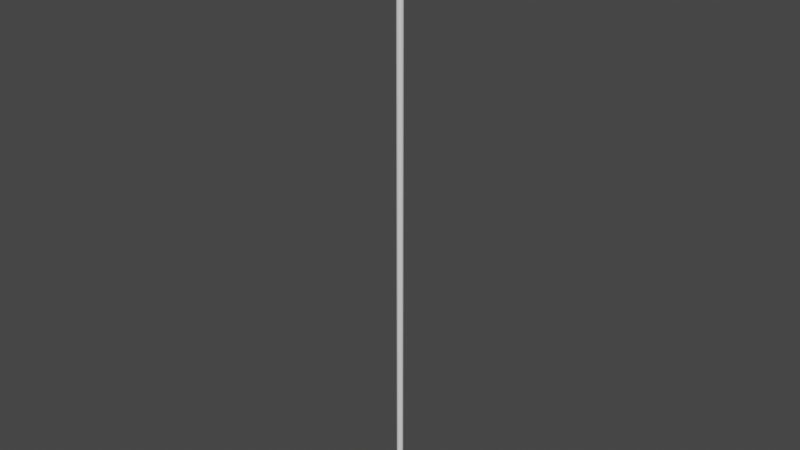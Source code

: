 # Source: beam12.blend  (saved by Blender 3.5.10; exported with 4.5.12 LTS)
import bpy
from mathutils import Matrix  # noqa: F401  (used for matrix-valued properties, if any)

bpy.ops.wm.read_factory_settings(use_empty=True)
scene = bpy.context.scene
scene.name = 'Scene'

# ---- collections
col_collection = bpy.data.collections.new('Collection'); scene.collection.children.link(col_collection)

# ---- world
world_world = bpy.data.worlds.new('World'); scene.world = world_world
world_world.use_nodes = True; world_world.node_tree.nodes.clear()
_N = world_world.node_tree.nodes; _L = world_world.node_tree.links
n0 = _N.new('ShaderNodeOutputWorld'); n0.name = 'World Output'; n0.location = (300, 300)
n1 = _N.new('ShaderNodeBackground'); n1.name = 'Background'; n1.location = (10, 300)
n1.inputs[0].default_value = (0.05088, 0.05088, 0.05088, 1.0)
_L.new(n1.outputs[0], n0.inputs[0])
n0.is_active_output = True
world_world.color = (0.05088, 0.05088, 0.05088)
world_world.use_sun_shadow = False
world_world.sun_shadow_jitter_overblur = 0.0

# ---- meshes
me_cylinder = bpy.data.meshes.new('Cylinder')
me_cylinder.from_pydata([(0.0, 0.01, -1.0), (0.0, 0.01, 1.0), (0.001951, 0.009808, -1.0), (0.001951, 0.009808, 1.0), (0.003827, 0.009239, -1.0), (0.003827, 0.009239, 1.0), (0.005556, 0.008315, -1.0), (0.005556, 0.008315, 1.0), (0.007071, 0.007071, -1.0), (0.007071, 0.007071, 1.0), (0.008315, 0.005556, -1.0), (0.008315, 0.005556, 1.0), (0.009239, 0.003827, -1.0), (0.009239, 0.003827, 1.0), (0.009808, 0.001951, -1.0), (0.009808, 0.001951, 1.0), (0.01, 0.0, -1.0), (0.01, 0.0, 1.0), (0.009808, -0.001951, -1.0), (0.009808, -0.001951, 1.0), (0.009239, -0.003827, -1.0), (0.009239, -0.003827, 1.0), (0.008315, -0.005556, -1.0), (0.008315, -0.005556, 1.0), (0.007071, -0.007071, -1.0), (0.007071, -0.007071, 1.0), (0.005556, -0.008315, -1.0), (0.005556, -0.008315, 1.0), (0.003827, -0.009239, -1.0), (0.003827, -0.009239, 1.0), (0.001951, -0.009808, -1.0), (0.001951, -0.009808, 1.0), (0.0, -0.01, -1.0), (0.0, -0.01, 1.0), (-0.001951, -0.009808, -1.0), (-0.001951, -0.009808, 1.0), (-0.003827, -0.009239, -1.0), (-0.003827, -0.009239, 1.0), (-0.005556, -0.008315, -1.0), (-0.005556, -0.008315, 1.0), (-0.007071, -0.007071, -1.0), (-0.007071, -0.007071, 1.0), (-0.008315, -0.005556, -1.0), (-0.008315, -0.005556, 1.0), (-0.009239, -0.003827, -1.0), (-0.009239, -0.003827, 1.0), (-0.009808, -0.001951, -1.0), (-0.009808, -0.001951, 1.0), (-0.01, 0.0, -1.0), (-0.01, 0.0, 1.0), (-0.009808, 0.001951, -1.0), (-0.009808, 0.001951, 1.0), (-0.009239, 0.003827, -1.0), (-0.009239, 0.003827, 1.0), (-0.008315, 0.005556, -1.0), (-0.008315, 0.005556, 1.0), (-0.007071, 0.007071, -1.0), (-0.007071, 0.007071, 1.0), (-0.005556, 0.008315, -1.0), (-0.005556, 0.008315, 1.0), (-0.003827, 0.009239, -1.0), (-0.003827, 0.009239, 1.0), (-0.001951, 0.009808, -1.0), (-0.001951, 0.009808, 1.0), (0.0, 0.01, -0.8), (0.0, 0.01, -0.6), (0.0, 0.01, -0.4), (0.0, 0.01, -0.2), (0.0, 0.01, 0.0), (0.0, 0.01, 0.2), (0.0, 0.01, 0.4), (0.0, 0.01, 0.6), (0.0, 0.01, 0.8), (0.001951, 0.009808, 0.8), (0.001951, 0.009808, 0.6), (0.001951, 0.009808, 0.4), (0.001951, 0.009808, 0.2), (0.001951, 0.009808, 0.0), (0.001951, 0.009808, -0.2), (0.001951, 0.009808, -0.4), (0.001951, 0.009808, -0.6), (0.001951, 0.009808, -0.8), (0.003827, 0.009239, 0.8), (0.003827, 0.009239, 0.6), (0.003827, 0.009239, 0.4), (0.003827, 0.009239, 0.2), (0.003827, 0.009239, 0.0), (0.003827, 0.009239, -0.2), (0.003827, 0.009239, -0.4), (0.003827, 0.009239, -0.6), (0.003827, 0.009239, -0.8), (0.005556, 0.008315, 0.8), (0.005556, 0.008315, 0.6), (0.005556, 0.008315, 0.4), (0.005556, 0.008315, 0.2), (0.005556, 0.008315, 0.0), (0.005556, 0.008315, -0.2), (0.005556, 0.008315, -0.4), (0.005556, 0.008315, -0.6), (0.005556, 0.008315, -0.8), (0.007071, 0.007071, 0.8), (0.007071, 0.007071, 0.6), (0.007071, 0.007071, 0.4), (0.007071, 0.007071, 0.2), (0.007071, 0.007071, 0.0), (0.007071, 0.007071, -0.2), (0.007071, 0.007071, -0.4), (0.007071, 0.007071, -0.6), (0.007071, 0.007071, -0.8), (0.008315, 0.005556, 0.8), (0.008315, 0.005556, 0.6), (0.008315, 0.005556, 0.4), (0.008315, 0.005556, 0.2), (0.008315, 0.005556, 0.0), (0.008315, 0.005556, -0.2), (0.008315, 0.005556, -0.4), (0.008315, 0.005556, -0.6), (0.008315, 0.005556, -0.8), (0.009239, 0.003827, 0.8), (0.009239, 0.003827, 0.6), (0.009239, 0.003827, 0.4), (0.009239, 0.003827, 0.2), (0.009239, 0.003827, 0.0), (0.009239, 0.003827, -0.2), (0.009239, 0.003827, -0.4), (0.009239, 0.003827, -0.6), (0.009239, 0.003827, -0.8), (0.009808, 0.001951, 0.8), (0.009808, 0.001951, 0.6), (0.009808, 0.001951, 0.4), (0.009808, 0.001951, 0.2), (0.009808, 0.001951, 0.0), (0.009808, 0.001951, -0.2), (0.009808, 0.001951, -0.4), (0.009808, 0.001951, -0.6), (0.009808, 0.001951, -0.8), (0.01, 0.0, 0.8), (0.01, 0.0, 0.6), (0.01, 0.0, 0.4), (0.01, 0.0, 0.2), (0.01, 0.0, 0.0), (0.01, 0.0, -0.2), (0.01, 0.0, -0.4), (0.01, 0.0, -0.6), (0.01, 0.0, -0.8), (0.009808, -0.001951, 0.8), (0.009808, -0.001951, 0.6), (0.009808, -0.001951, 0.4), (0.009808, -0.001951, 0.2), (0.009808, -0.001951, 0.0), (0.009808, -0.001951, -0.2), (0.009808, -0.001951, -0.4), (0.009808, -0.001951, -0.6), (0.009808, -0.001951, -0.8), (0.009239, -0.003827, 0.8), (0.009239, -0.003827, 0.6), (0.009239, -0.003827, 0.4), (0.009239, -0.003827, 0.2), (0.009239, -0.003827, 0.0), (0.009239, -0.003827, -0.2), (0.009239, -0.003827, -0.4), (0.009239, -0.003827, -0.6), (0.009239, -0.003827, -0.8), (0.008315, -0.005556, 0.8), (0.008315, -0.005556, 0.6), (0.008315, -0.005556, 0.4), (0.008315, -0.005556, 0.2), (0.008315, -0.005556, 0.0), (0.008315, -0.005556, -0.2), (0.008315, -0.005556, -0.4), (0.008315, -0.005556, -0.6), (0.008315, -0.005556, -0.8), (0.007071, -0.007071, 0.8), (0.007071, -0.007071, 0.6), (0.007071, -0.007071, 0.4), (0.007071, -0.007071, 0.2), (0.007071, -0.007071, 0.0), (0.007071, -0.007071, -0.2), (0.007071, -0.007071, -0.4), (0.007071, -0.007071, -0.6), (0.007071, -0.007071, -0.8), (0.005556, -0.008315, 0.8), (0.005556, -0.008315, 0.6), (0.005556, -0.008315, 0.4), (0.005556, -0.008315, 0.2), (0.005556, -0.008315, 0.0), (0.005556, -0.008315, -0.2), (0.005556, -0.008315, -0.4), (0.005556, -0.008315, -0.6), (0.005556, -0.008315, -0.8), (0.003827, -0.009239, 0.8), (0.003827, -0.009239, 0.6), (0.003827, -0.009239, 0.4), (0.003827, -0.009239, 0.2), (0.003827, -0.009239, 0.0), (0.003827, -0.009239, -0.2), (0.003827, -0.009239, -0.4), (0.003827, -0.009239, -0.6), (0.003827, -0.009239, -0.8), (0.001951, -0.009808, 0.8), (0.001951, -0.009808, 0.6), (0.001951, -0.009808, 0.4), (0.001951, -0.009808, 0.2), (0.001951, -0.009808, 0.0), (0.001951, -0.009808, -0.2), (0.001951, -0.009808, -0.4), (0.001951, -0.009808, -0.6), (0.001951, -0.009808, -0.8), (0.0, -0.01, 0.8), (0.0, -0.01, 0.6), (0.0, -0.01, 0.4), (0.0, -0.01, 0.2), (0.0, -0.01, 0.0), (0.0, -0.01, -0.2), (0.0, -0.01, -0.4), (0.0, -0.01, -0.6), (0.0, -0.01, -0.8), (-0.001951, -0.009808, 0.8), (-0.001951, -0.009808, 0.6), (-0.001951, -0.009808, 0.4), (-0.001951, -0.009808, 0.2), (-0.001951, -0.009808, 0.0), (-0.001951, -0.009808, -0.2), (-0.001951, -0.009808, -0.4), (-0.001951, -0.009808, -0.6), (-0.001951, -0.009808, -0.8), (-0.003827, -0.009239, 0.8), (-0.003827, -0.009239, 0.6), (-0.003827, -0.009239, 0.4), (-0.003827, -0.009239, 0.2), (-0.003827, -0.009239, 0.0), (-0.003827, -0.009239, -0.2), (-0.003827, -0.009239, -0.4), (-0.003827, -0.009239, -0.6), (-0.003827, -0.009239, -0.8), (-0.005556, -0.008315, 0.8), (-0.005556, -0.008315, 0.6), (-0.005556, -0.008315, 0.4), (-0.005556, -0.008315, 0.2), (-0.005556, -0.008315, 0.0), (-0.005556, -0.008315, -0.2), (-0.005556, -0.008315, -0.4), (-0.005556, -0.008315, -0.6), (-0.005556, -0.008315, -0.8), (-0.007071, -0.007071, 0.8), (-0.007071, -0.007071, 0.6), (-0.007071, -0.007071, 0.4), (-0.007071, -0.007071, 0.2), (-0.007071, -0.007071, 0.0), (-0.007071, -0.007071, -0.2), (-0.007071, -0.007071, -0.4), (-0.007071, -0.007071, -0.6), (-0.007071, -0.007071, -0.8), (-0.008315, -0.005556, 0.8), (-0.008315, -0.005556, 0.6), (-0.008315, -0.005556, 0.4), (-0.008315, -0.005556, 0.2), (-0.008315, -0.005556, 0.0), (-0.008315, -0.005556, -0.2), (-0.008315, -0.005556, -0.4), (-0.008315, -0.005556, -0.6), (-0.008315, -0.005556, -0.8), (-0.009239, -0.003827, 0.8), (-0.009239, -0.003827, 0.6), (-0.009239, -0.003827, 0.4), (-0.009239, -0.003827, 0.2), (-0.009239, -0.003827, 0.0), (-0.009239, -0.003827, -0.2), (-0.009239, -0.003827, -0.4), (-0.009239, -0.003827, -0.6), (-0.009239, -0.003827, -0.8), (-0.009808, -0.001951, 0.8), (-0.009808, -0.001951, 0.6), (-0.009808, -0.001951, 0.4), (-0.009808, -0.001951, 0.2), (-0.009808, -0.001951, 0.0), (-0.009808, -0.001951, -0.2), (-0.009808, -0.001951, -0.4), (-0.009808, -0.001951, -0.6), (-0.009808, -0.001951, -0.8), (-0.01, 0.0, 0.8), (-0.01, 0.0, 0.6), (-0.01, 0.0, 0.4), (-0.01, 0.0, 0.2), (-0.01, 0.0, 0.0), (-0.01, 0.0, -0.2), (-0.01, 0.0, -0.4), (-0.01, 0.0, -0.6), (-0.01, 0.0, -0.8), (-0.009808, 0.001951, 0.8), (-0.009808, 0.001951, 0.6), (-0.009808, 0.001951, 0.4), (-0.009808, 0.001951, 0.2), (-0.009808, 0.001951, 0.0), (-0.009808, 0.001951, -0.2), (-0.009808, 0.001951, -0.4), (-0.009808, 0.001951, -0.6), (-0.009808, 0.001951, -0.8), (-0.009239, 0.003827, 0.8), (-0.009239, 0.003827, 0.6), (-0.009239, 0.003827, 0.4), (-0.009239, 0.003827, 0.2), (-0.009239, 0.003827, 0.0), (-0.009239, 0.003827, -0.2), (-0.009239, 0.003827, -0.4), (-0.009239, 0.003827, -0.6), (-0.009239, 0.003827, -0.8), (-0.008315, 0.005556, 0.8), (-0.008315, 0.005556, 0.6), (-0.008315, 0.005556, 0.4), (-0.008315, 0.005556, 0.2), (-0.008315, 0.005556, 0.0), (-0.008315, 0.005556, -0.2), (-0.008315, 0.005556, -0.4), (-0.008315, 0.005556, -0.6), (-0.008315, 0.005556, -0.8), (-0.007071, 0.007071, 0.8), (-0.007071, 0.007071, 0.6), (-0.007071, 0.007071, 0.4), (-0.007071, 0.007071, 0.2), (-0.007071, 0.007071, 0.0), (-0.007071, 0.007071, -0.2), (-0.007071, 0.007071, -0.4), (-0.007071, 0.007071, -0.6), (-0.007071, 0.007071, -0.8), (-0.005556, 0.008315, 0.8), (-0.005556, 0.008315, 0.6), (-0.005556, 0.008315, 0.4), (-0.005556, 0.008315, 0.2), (-0.005556, 0.008315, 0.0), (-0.005556, 0.008315, -0.2), (-0.005556, 0.008315, -0.4), (-0.005556, 0.008315, -0.6), (-0.005556, 0.008315, -0.8), (-0.003827, 0.009239, 0.8), (-0.003827, 0.009239, 0.6), (-0.003827, 0.009239, 0.4), (-0.003827, 0.009239, 0.2), (-0.003827, 0.009239, 0.0), (-0.003827, 0.009239, -0.2), (-0.003827, 0.009239, -0.4), (-0.003827, 0.009239, -0.6), (-0.003827, 0.009239, -0.8), (-0.001951, 0.009808, 0.8), (-0.001951, 0.009808, 0.6), (-0.001951, 0.009808, 0.4), (-0.001951, 0.009808, 0.2), (-0.001951, 0.009808, 0.0), (-0.001951, 0.009808, -0.2), (-0.001951, 0.009808, -0.4), (-0.001951, 0.009808, -0.6), (-0.001951, 0.009808, -0.8)], [], [(72, 1, 3, 73), (73, 3, 5, 82), (82, 5, 7, 91), (91, 7, 9, 100), (100, 9, 11, 109), (109, 11, 13, 118), (118, 13, 15, 127), (127, 15, 17, 136), (136, 17, 19, 145), (145, 19, 21, 154), (154, 21, 23, 163), (163, 23, 25, 172), (172, 25, 27, 181), (181, 27, 29, 190), (190, 29, 31, 199), (199, 31, 33, 208), (208, 33, 35, 217), (217, 35, 37, 226), (226, 37, 39, 235), (235, 39, 41, 244), (244, 41, 43, 253), (253, 43, 45, 262), (262, 45, 47, 271), (271, 47, 49, 280), (280, 49, 51, 289), (289, 51, 53, 298), (298, 53, 55, 307), (307, 55, 57, 316), (316, 57, 59, 325), (325, 59, 61, 334), (3, 1, 63, 61, 59, 57, 55, 53, 51, 49, 47, 45, 43, 41, 39, 37, 35, 33, 31, 29, 27, 25, 23, 21, 19, 17, 15, 13, 11, 9, 7, 5), (334, 61, 63, 343), (343, 63, 1, 72), (0, 2, 4, 6, 8, 10, 12, 14, 16, 18, 20, 22, 24, 26, 28, 30, 32, 34, 36, 38, 40, 42, 44, 46, 48, 50, 52, 54, 56, 58, 60, 62), (62, 351, 64, 0), (351, 350, 65, 64), (350, 349, 66, 65), (349, 348, 67, 66), (348, 347, 68, 67), (347, 346, 69, 68), (346, 345, 70, 69), (345, 344, 71, 70), (344, 343, 72, 71), (60, 342, 351, 62), (342, 341, 350, 351), (341, 340, 349, 350), (340, 339, 348, 349), (339, 338, 347, 348), (338, 337, 346, 347), (337, 336, 345, 346), (336, 335, 344, 345), (335, 334, 343, 344), (58, 333, 342, 60), (333, 332, 341, 342), (332, 331, 340, 341), (331, 330, 339, 340), (330, 329, 338, 339), (329, 328, 337, 338), (328, 327, 336, 337), (327, 326, 335, 336), (326, 325, 334, 335), (56, 324, 333, 58), (324, 323, 332, 333), (323, 322, 331, 332), (322, 321, 330, 331), (321, 320, 329, 330), (320, 319, 328, 329), (319, 318, 327, 328), (318, 317, 326, 327), (317, 316, 325, 326), (54, 315, 324, 56), (315, 314, 323, 324), (314, 313, 322, 323), (313, 312, 321, 322), (312, 311, 320, 321), (311, 310, 319, 320), (310, 309, 318, 319), (309, 308, 317, 318), (308, 307, 316, 317), (52, 306, 315, 54), (306, 305, 314, 315), (305, 304, 313, 314), (304, 303, 312, 313), (303, 302, 311, 312), (302, 301, 310, 311), (301, 300, 309, 310), (300, 299, 308, 309), (299, 298, 307, 308), (50, 297, 306, 52), (297, 296, 305, 306), (296, 295, 304, 305), (295, 294, 303, 304), (294, 293, 302, 303), (293, 292, 301, 302), (292, 291, 300, 301), (291, 290, 299, 300), (290, 289, 298, 299), (48, 288, 297, 50), (288, 287, 296, 297), (287, 286, 295, 296), (286, 285, 294, 295), (285, 284, 293, 294), (284, 283, 292, 293), (283, 282, 291, 292), (282, 281, 290, 291), (281, 280, 289, 290), (46, 279, 288, 48), (279, 278, 287, 288), (278, 277, 286, 287), (277, 276, 285, 286), (276, 275, 284, 285), (275, 274, 283, 284), (274, 273, 282, 283), (273, 272, 281, 282), (272, 271, 280, 281), (44, 270, 279, 46), (270, 269, 278, 279), (269, 268, 277, 278), (268, 267, 276, 277), (267, 266, 275, 276), (266, 265, 274, 275), (265, 264, 273, 274), (264, 263, 272, 273), (263, 262, 271, 272), (42, 261, 270, 44), (261, 260, 269, 270), (260, 259, 268, 269), (259, 258, 267, 268), (258, 257, 266, 267), (257, 256, 265, 266), (256, 255, 264, 265), (255, 254, 263, 264), (254, 253, 262, 263), (40, 252, 261, 42), (252, 251, 260, 261), (251, 250, 259, 260), (250, 249, 258, 259), (249, 248, 257, 258), (248, 247, 256, 257), (247, 246, 255, 256), (246, 245, 254, 255), (245, 244, 253, 254), (38, 243, 252, 40), (243, 242, 251, 252), (242, 241, 250, 251), (241, 240, 249, 250), (240, 239, 248, 249), (239, 238, 247, 248), (238, 237, 246, 247), (237, 236, 245, 246), (236, 235, 244, 245), (36, 234, 243, 38), (234, 233, 242, 243), (233, 232, 241, 242), (232, 231, 240, 241), (231, 230, 239, 240), (230, 229, 238, 239), (229, 228, 237, 238), (228, 227, 236, 237), (227, 226, 235, 236), (34, 225, 234, 36), (225, 224, 233, 234), (224, 223, 232, 233), (223, 222, 231, 232), (222, 221, 230, 231), (221, 220, 229, 230), (220, 219, 228, 229), (219, 218, 227, 228), (218, 217, 226, 227), (32, 216, 225, 34), (216, 215, 224, 225), (215, 214, 223, 224), (214, 213, 222, 223), (213, 212, 221, 222), (212, 211, 220, 221), (211, 210, 219, 220), (210, 209, 218, 219), (209, 208, 217, 218), (30, 207, 216, 32), (207, 206, 215, 216), (206, 205, 214, 215), (205, 204, 213, 214), (204, 203, 212, 213), (203, 202, 211, 212), (202, 201, 210, 211), (201, 200, 209, 210), (200, 199, 208, 209), (28, 198, 207, 30), (198, 197, 206, 207), (197, 196, 205, 206), (196, 195, 204, 205), (195, 194, 203, 204), (194, 193, 202, 203), (193, 192, 201, 202), (192, 191, 200, 201), (191, 190, 199, 200), (26, 189, 198, 28), (189, 188, 197, 198), (188, 187, 196, 197), (187, 186, 195, 196), (186, 185, 194, 195), (185, 184, 193, 194), (184, 183, 192, 193), (183, 182, 191, 192), (182, 181, 190, 191), (24, 180, 189, 26), (180, 179, 188, 189), (179, 178, 187, 188), (178, 177, 186, 187), (177, 176, 185, 186), (176, 175, 184, 185), (175, 174, 183, 184), (174, 173, 182, 183), (173, 172, 181, 182), (22, 171, 180, 24), (171, 170, 179, 180), (170, 169, 178, 179), (169, 168, 177, 178), (168, 167, 176, 177), (167, 166, 175, 176), (166, 165, 174, 175), (165, 164, 173, 174), (164, 163, 172, 173), (20, 162, 171, 22), (162, 161, 170, 171), (161, 160, 169, 170), (160, 159, 168, 169), (159, 158, 167, 168), (158, 157, 166, 167), (157, 156, 165, 166), (156, 155, 164, 165), (155, 154, 163, 164), (18, 153, 162, 20), (153, 152, 161, 162), (152, 151, 160, 161), (151, 150, 159, 160), (150, 149, 158, 159), (149, 148, 157, 158), (148, 147, 156, 157), (147, 146, 155, 156), (146, 145, 154, 155), (16, 144, 153, 18), (144, 143, 152, 153), (143, 142, 151, 152), (142, 141, 150, 151), (141, 140, 149, 150), (140, 139, 148, 149), (139, 138, 147, 148), (138, 137, 146, 147), (137, 136, 145, 146), (14, 135, 144, 16), (135, 134, 143, 144), (134, 133, 142, 143), (133, 132, 141, 142), (132, 131, 140, 141), (131, 130, 139, 140), (130, 129, 138, 139), (129, 128, 137, 138), (128, 127, 136, 137), (12, 126, 135, 14), (126, 125, 134, 135), (125, 124, 133, 134), (124, 123, 132, 133), (123, 122, 131, 132), (122, 121, 130, 131), (121, 120, 129, 130), (120, 119, 128, 129), (119, 118, 127, 128), (10, 117, 126, 12), (117, 116, 125, 126), (116, 115, 124, 125), (115, 114, 123, 124), (114, 113, 122, 123), (113, 112, 121, 122), (112, 111, 120, 121), (111, 110, 119, 120), (110, 109, 118, 119), (8, 108, 117, 10), (108, 107, 116, 117), (107, 106, 115, 116), (106, 105, 114, 115), (105, 104, 113, 114), (104, 103, 112, 113), (103, 102, 111, 112), (102, 101, 110, 111), (101, 100, 109, 110), (6, 99, 108, 8), (99, 98, 107, 108), (98, 97, 106, 107), (97, 96, 105, 106), (96, 95, 104, 105), (95, 94, 103, 104), (94, 93, 102, 103), (93, 92, 101, 102), (92, 91, 100, 101), (4, 90, 99, 6), (90, 89, 98, 99), (89, 88, 97, 98), (88, 87, 96, 97), (87, 86, 95, 96), (86, 85, 94, 95), (85, 84, 93, 94), (84, 83, 92, 93), (83, 82, 91, 92), (2, 81, 90, 4), (81, 80, 89, 90), (80, 79, 88, 89), (79, 78, 87, 88), (78, 77, 86, 87), (77, 76, 85, 86), (76, 75, 84, 85), (75, 74, 83, 84), (74, 73, 82, 83), (0, 64, 81, 2), (64, 65, 80, 81), (65, 66, 79, 80), (66, 67, 78, 79), (67, 68, 77, 78), (68, 69, 76, 77), (69, 70, 75, 76), (70, 71, 74, 75), (71, 72, 73, 74)])
_uv = me_cylinder.uv_layers.new(name='UVMap')
_uv.uv.foreach_set('vector', [1.0, 0.95, 1.0, 1.0, 0.9688, 1.0, 0.9688, 0.95, 0.9688, 0.95, 0.9688, 1.0, 0.9375, 1.0, 0.9375, 0.95, 0.9375, 0.95, 0.9375, 1.0, 0.9062, 1.0, 0.9062, 0.95, 0.9062, 0.95, 0.9062, 1.0, 0.875, 1.0, 0.875, 0.95, 0.875, 0.95, 0.875, 1.0, 0.8438, 1.0, 0.8438, 0.95, 0.8438, 0.95, 0.8438, 1.0, 0.8125, 1.0, 0.8125, 0.95, 0.8125, 0.95, 0.8125, 1.0, 0.7812, 1.0, 0.7812, 0.95, 0.7812, 0.95, 0.7812, 1.0, 0.75, 1.0, 0.75, 0.95, 0.75, 0.95, 0.75, 1.0, 0.7188, 1.0, 0.7187, 0.95, 0.7187, 0.95, 0.7188, 1.0, 0.6875, 1.0, 0.6875, 0.95, 0.6875, 0.95, 0.6875, 1.0, 0.6562, 1.0, 0.6562, 0.95, 0.6562, 0.95, 0.6562, 1.0, 0.625, 1.0, 0.625, 0.95, 0.625, 0.95, 0.625, 1.0, 0.5938, 1.0, 0.5938, 0.95, 0.5938, 0.95, 0.5938, 1.0, 0.5625, 1.0, 0.5625, 0.95, 0.5625, 0.95, 0.5625, 1.0, 0.5312, 1.0, 0.5312, 0.95, 0.5312, 0.95, 0.5312, 1.0, 0.5, 1.0, 0.5, 0.95, 0.5, 0.95, 0.5, 1.0, 0.4688, 1.0, 0.4688, 0.95, 0.4688, 0.95, 0.4688, 1.0, 0.4375, 1.0, 0.4375, 0.95, 0.4375, 0.95, 0.4375, 1.0, 0.4062, 1.0, 0.4062, 0.95, 0.4062, 0.95, 0.4062, 1.0, 0.375, 1.0, 0.375, 0.95, 0.375, 0.95, 0.375, 1.0, 0.3438, 1.0, 0.3438, 0.95, 0.3438, 0.95, 0.3438, 1.0, 0.3125, 1.0, 0.3125, 0.95, 0.3125, 0.95, 0.3125, 1.0, 0.2812, 1.0, 0.2812, 0.95, 0.2812, 0.95, 0.2812, 1.0, 0.25, 1.0, 0.25, 0.95, 0.25, 0.95, 0.25, 1.0, 0.2188, 1.0, 0.2187, 0.95, 0.2187, 0.95, 0.2188, 1.0, 0.1875, 1.0, 0.1875, 0.95, 0.1875, 0.95, 0.1875, 1.0, 0.1562, 1.0, 0.1562, 0.95, 0.1562, 0.95, 0.1562, 1.0, 0.125, 1.0, 0.125, 0.95, 0.125, 0.95, 0.125, 1.0, 0.09375, 1.0, 0.09375, 0.95, 0.09375, 0.95, 0.09375, 1.0, 0.0625, 1.0, 0.0625, 0.95, 0.2968, 0.4854, 0.25, 0.49, 0.2032, 0.4854, 0.1582, 0.4717, 0.1167, 0.4496, 0.08029, 0.4197, 0.05045, 0.3833, 0.02827, 0.3418, 0.01461, 0.2968, 0.01, 0.25, 0.01461, 0.2032, 0.02827, 0.1582, 0.05045, 0.1167, 0.08029, 0.08029, 0.1167, 0.05045, 0.1582, 0.02827, 0.2032, 0.01461, 0.25, 0.01, 0.2968, 0.01461, 0.3418, 0.02827, 0.3833, 0.05045, 0.4197, 0.08029, 0.4496, 0.1167, 0.4717, 0.1582, 0.4854, 0.2032, 0.49, 0.25, 0.4854, 0.2968, 0.4717, 0.3418, 0.4496, 0.3833, 0.4197, 0.4197, 0.3833, 0.4496, 0.3418, 0.4717, 0.0625, 0.95, 0.0625, 1.0, 0.03125, 1.0, 0.03125, 0.95, 0.03125, 0.95, 0.03125, 1.0, 0.0, 1.0, 0.0, 0.95, 0.75, 0.49, 0.7968, 0.4854, 0.8418, 0.4717, 0.8833, 0.4496, 0.9197, 0.4197, 0.9496, 0.3833, 0.9717, 0.3418, 0.9854, 0.2968, 0.99, 0.25, 0.9854, 0.2032, 0.9717, 0.1582, 0.9496, 0.1167, 0.9197, 0.08029, 0.8833, 0.05045, 0.8418, 0.02827, 0.7968, 0.01461, 0.75, 0.01, 0.7032, 0.01461, 0.6582, 0.02827, 0.6167, 0.05045, 0.5803, 0.08029, 0.5504, 0.1167, 0.5283, 0.1582, 0.5146, 0.2032, 0.51, 0.25, 0.5146, 0.2968, 0.5283, 0.3418, 0.5504, 0.3833, 0.5803, 0.4197, 0.6167, 0.4496, 0.6582, 0.4717, 0.7032, 0.4854, 0.03125, 0.5, 0.03125, 0.55, 0.0, 0.55, 0.0, 0.5, 0.03125, 0.55, 0.03125, 0.6, 0.0, 0.6, 0.0, 0.55, 0.03125, 0.6, 0.03125, 0.65, 0.0, 0.65, 0.0, 0.6, 0.03125, 0.65, 0.03125, 0.7, 0.0, 0.7, 0.0, 0.65, 0.03125, 0.7, 0.03125, 0.75, 0.0, 0.75, 0.0, 0.7, 0.03125, 0.75, 0.03125, 0.8, 0.0, 0.8, 0.0, 0.75, 0.03125, 0.8, 0.03125, 0.85, 0.0, 0.85, 0.0, 0.8, 0.03125, 0.85, 0.03125, 0.9, 0.0, 0.9, 0.0, 0.85, 0.03125, 0.9, 0.03125, 0.95, 0.0, 0.95, 0.0, 0.9, 0.0625, 0.5, 0.0625, 0.55, 0.03125, 0.55, 0.03125, 0.5, 0.0625, 0.55, 0.0625, 0.6, 0.03125, 0.6, 0.03125, 0.55, 0.0625, 0.6, 0.0625, 0.65, 0.03125, 0.65, 0.03125, 0.6, 0.0625, 0.65, 0.0625, 0.7, 0.03125, 0.7, 0.03125, 0.65, 0.0625, 0.7, 0.0625, 0.75, 0.03125, 0.75, 0.03125, 0.7, 0.0625, 0.75, 0.0625, 0.8, 0.03125, 0.8, 0.03125, 0.75, 0.0625, 0.8, 0.0625, 0.85, 0.03125, 0.85, 0.03125, 0.8, 0.0625, 0.85, 0.0625, 0.9, 0.03125, 0.9, 0.03125, 0.85, 0.0625, 0.9, 0.0625, 0.95, 0.03125, 0.95, 0.03125, 0.9, 0.09375, 0.5, 0.09375, 0.55, 0.0625, 0.55, 0.0625, 0.5, 0.09375, 0.55, 0.09375, 0.6, 0.0625, 0.6, 0.0625, 0.55, 0.09375, 0.6, 0.09375, 0.65, 0.0625, 0.65, 0.0625, 0.6, 0.09375, 0.65, 0.09375, 0.7, 0.0625, 0.7, 0.0625, 0.65, 0.09375, 0.7, 0.09375, 0.75, 0.0625, 0.75, 0.0625, 0.7, 0.09375, 0.75, 0.09375, 0.8, 0.0625, 0.8, 0.0625, 0.75, 0.09375, 0.8, 0.09375, 0.85, 0.0625, 0.85, 0.0625, 0.8, 0.09375, 0.85, 0.09375, 0.9, 0.0625, 0.9, 0.0625, 0.85, 0.09375, 0.9, 0.09375, 0.95, 0.0625, 0.95, 0.0625, 0.9, 0.125, 0.5, 0.125, 0.55, 0.09375, 0.55, 0.09375, 0.5, 0.125, 0.55, 0.125, 0.6, 0.09375, 0.6, 0.09375, 0.55, 0.125, 0.6, 0.125, 0.65, 0.09375, 0.65, 0.09375, 0.6, 0.125, 0.65, 0.125, 0.7, 0.09375, 0.7, 0.09375, 0.65, 0.125, 0.7, 0.125, 0.75, 0.09375, 0.75, 0.09375, 0.7, 0.125, 0.75, 0.125, 0.8, 0.09375, 0.8, 0.09375, 0.75, 0.125, 0.8, 0.125, 0.85, 0.09375, 0.85, 0.09375, 0.8, 0.125, 0.85, 0.125, 0.9, 0.09375, 0.9, 0.09375, 0.85, 0.125, 0.9, 0.125, 0.95, 0.09375, 0.95, 0.09375, 0.9, 0.1562, 0.5, 0.1562, 0.55, 0.125, 0.55, 0.125, 0.5, 0.1562, 0.55, 0.1562, 0.6, 0.125, 0.6, 0.125, 0.55, 0.1562, 0.6, 0.1562, 0.65, 0.125, 0.65, 0.125, 0.6, 0.1562, 0.65, 0.1562, 0.7, 0.125, 0.7, 0.125, 0.65, 0.1562, 0.7, 0.1562, 0.75, 0.125, 0.75, 0.125, 0.7, 0.1562, 0.75, 0.1562, 0.8, 0.125, 0.8, 0.125, 0.75, 0.1562, 0.8, 0.1562, 0.85, 0.125, 0.85, 0.125, 0.8, 0.1562, 0.85, 0.1562, 0.9, 0.125, 0.9, 0.125, 0.85, 0.1562, 0.9, 0.1562, 0.95, 0.125, 0.95, 0.125, 0.9, 0.1875, 0.5, 0.1875, 0.55, 0.1562, 0.55, 0.1562, 0.5, 0.1875, 0.55, 0.1875, 0.6, 0.1562, 0.6, 0.1562, 0.55, 0.1875, 0.6, 0.1875, 0.65, 0.1562, 0.65, 0.1562, 0.6, 0.1875, 0.65, 0.1875, 0.7, 0.1562, 0.7, 0.1562, 0.65, 0.1875, 0.7, 0.1875, 0.75, 0.1562, 0.75, 0.1562, 0.7, 0.1875, 0.75, 0.1875, 0.8, 0.1562, 0.8, 0.1562, 0.75, 0.1875, 0.8, 0.1875, 0.85, 0.1562, 0.85, 0.1562, 0.8, 0.1875, 0.85, 0.1875, 0.9, 0.1562, 0.9, 0.1562, 0.85, 0.1875, 0.9, 0.1875, 0.95, 0.1562, 0.95, 0.1562, 0.9, 0.2188, 0.5, 0.2188, 0.55, 0.1875, 0.55, 0.1875, 0.5, 0.2188, 0.55, 0.2188, 0.6, 0.1875, 0.6, 0.1875, 0.55, 0.2188, 0.6, 0.2188, 0.65, 0.1875, 0.65, 0.1875, 0.6, 0.2188, 0.65, 0.2188, 0.7, 0.1875, 0.7, 0.1875, 0.65, 0.2188, 0.7, 0.2188, 0.75, 0.1875, 0.75, 0.1875, 0.7, 0.2188, 0.75, 0.2187, 0.8, 0.1875, 0.8, 0.1875, 0.75, 0.2187, 0.8, 0.2187, 0.85, 0.1875, 0.85, 0.1875, 0.8, 0.2187, 0.85, 0.2187, 0.9, 0.1875, 0.9, 0.1875, 0.85, 0.2187, 0.9, 0.2187, 0.95, 0.1875, 0.95, 0.1875, 0.9, 0.25, 0.5, 0.25, 0.55, 0.2188, 0.55, 0.2188, 0.5, 0.25, 0.55, 0.25, 0.6, 0.2188, 0.6, 0.2188, 0.55, 0.25, 0.6, 0.25, 0.65, 0.2188, 0.65, 0.2188, 0.6, 0.25, 0.65, 0.25, 0.7, 0.2188, 0.7, 0.2188, 0.65, 0.25, 0.7, 0.25, 0.75, 0.2188, 0.75, 0.2188, 0.7, 0.25, 0.75, 0.25, 0.8, 0.2187, 0.8, 0.2188, 0.75, 0.25, 0.8, 0.25, 0.85, 0.2187, 0.85, 0.2187, 0.8, 0.25, 0.85, 0.25, 0.9, 0.2187, 0.9, 0.2187, 0.85, 0.25, 0.9, 0.25, 0.95, 0.2187, 0.95, 0.2187, 0.9, 0.2812, 0.5, 0.2812, 0.55, 0.25, 0.55, 0.25, 0.5, 0.2812, 0.55, 0.2812, 0.6, 0.25, 0.6, 0.25, 0.55, 0.2812, 0.6, 0.2812, 0.65, 0.25, 0.65, 0.25, 0.6, 0.2812, 0.65, 0.2812, 0.7, 0.25, 0.7, 0.25, 0.65, 0.2812, 0.7, 0.2812, 0.75, 0.25, 0.75, 0.25, 0.7, 0.2812, 0.75, 0.2812, 0.8, 0.25, 0.8, 0.25, 0.75, 0.2812, 0.8, 0.2812, 0.85, 0.25, 0.85, 0.25, 0.8, 0.2812, 0.85, 0.2812, 0.9, 0.25, 0.9, 0.25, 0.85, 0.2812, 0.9, 0.2812, 0.95, 0.25, 0.95, 0.25, 0.9, 0.3125, 0.5, 0.3125, 0.55, 0.2812, 0.55, 0.2812, 0.5, 0.3125, 0.55, 0.3125, 0.6, 0.2812, 0.6, 0.2812, 0.55, 0.3125, 0.6, 0.3125, 0.65, 0.2812, 0.65, 0.2812, 0.6, 0.3125, 0.65, 0.3125, 0.7, 0.2812, 0.7, 0.2812, 0.65, 0.3125, 0.7, 0.3125, 0.75, 0.2812, 0.75, 0.2812, 0.7, 0.3125, 0.75, 0.3125, 0.8, 0.2812, 0.8, 0.2812, 0.75, 0.3125, 0.8, 0.3125, 0.85, 0.2812, 0.85, 0.2812, 0.8, 0.3125, 0.85, 0.3125, 0.9, 0.2812, 0.9, 0.2812, 0.85, 0.3125, 0.9, 0.3125, 0.95, 0.2812, 0.95, 0.2812, 0.9, 0.3438, 0.5, 0.3438, 0.55, 0.3125, 0.55, 0.3125, 0.5, 0.3438, 0.55, 0.3437, 0.6, 0.3125, 0.6, 0.3125, 0.55, 0.3437, 0.6, 0.3437, 0.65, 0.3125, 0.65, 0.3125, 0.6, 0.3437, 0.65, 0.3437, 0.7, 0.3125, 0.7, 0.3125, 0.65, 0.3437, 0.7, 0.3437, 0.75, 0.3125, 0.75, 0.3125, 0.7, 0.3437, 0.75, 0.3438, 0.8, 0.3125, 0.8, 0.3125, 0.75, 0.3438, 0.8, 0.3438, 0.85, 0.3125, 0.85, 0.3125, 0.8, 0.3438, 0.85, 0.3438, 0.9, 0.3125, 0.9, 0.3125, 0.85, 0.3438, 0.9, 0.3438, 0.95, 0.3125, 0.95, 0.3125, 0.9, 0.375, 0.5, 0.375, 0.55, 0.3438, 0.55, 0.3438, 0.5, 0.375, 0.55, 0.375, 0.6, 0.3437, 0.6, 0.3438, 0.55, 0.375, 0.6, 0.375, 0.65, 0.3437, 0.65, 0.3437, 0.6, 0.375, 0.65, 0.375, 0.7, 0.3437, 0.7, 0.3437, 0.65, 0.375, 0.7, 0.375, 0.75, 0.3437, 0.75, 0.3437, 0.7, 0.375, 0.75, 0.375, 0.8, 0.3438, 0.8, 0.3437, 0.75, 0.375, 0.8, 0.375, 0.85, 0.3438, 0.85, 0.3438, 0.8, 0.375, 0.85, 0.375, 0.9, 0.3438, 0.9, 0.3438, 0.85, 0.375, 0.9, 0.375, 0.95, 0.3438, 0.95, 0.3438, 0.9, 0.4062, 0.5, 0.4062, 0.55, 0.375, 0.55, 0.375, 0.5, 0.4062, 0.55, 0.4062, 0.6, 0.375, 0.6, 0.375, 0.55, 0.4062, 0.6, 0.4063, 0.65, 0.375, 0.65, 0.375, 0.6, 0.4063, 0.65, 0.4063, 0.7, 0.375, 0.7, 0.375, 0.65, 0.4063, 0.7, 0.4062, 0.75, 0.375, 0.75, 0.375, 0.7, 0.4062, 0.75, 0.4062, 0.8, 0.375, 0.8, 0.375, 0.75, 0.4062, 0.8, 0.4062, 0.85, 0.375, 0.85, 0.375, 0.8, 0.4062, 0.85, 0.4062, 0.9, 0.375, 0.9, 0.375, 0.85, 0.4062, 0.9, 0.4062, 0.95, 0.375, 0.95, 0.375, 0.9, 0.4375, 0.5, 0.4375, 0.55, 0.4062, 0.55, 0.4062, 0.5, 0.4375, 0.55, 0.4375, 0.6, 0.4062, 0.6, 0.4062, 0.55, 0.4375, 0.6, 0.4375, 0.65, 0.4063, 0.65, 0.4062, 0.6, 0.4375, 0.65, 0.4375, 0.7, 0.4063, 0.7, 0.4063, 0.65, 0.4375, 0.7, 0.4375, 0.75, 0.4062, 0.75, 0.4063, 0.7, 0.4375, 0.75, 0.4375, 0.8, 0.4062, 0.8, 0.4062, 0.75, 0.4375, 0.8, 0.4375, 0.85, 0.4062, 0.85, 0.4062, 0.8, 0.4375, 0.85, 0.4375, 0.9, 0.4062, 0.9, 0.4062, 0.85, 0.4375, 0.9, 0.4375, 0.95, 0.4062, 0.95, 0.4062, 0.9, 0.4688, 0.5, 0.4688, 0.55, 0.4375, 0.55, 0.4375, 0.5, 0.4688, 0.55, 0.4688, 0.6, 0.4375, 0.6, 0.4375, 0.55, 0.4688, 0.6, 0.4688, 0.65, 0.4375, 0.65, 0.4375, 0.6, 0.4688, 0.65, 0.4688, 0.7, 0.4375, 0.7, 0.4375, 0.65, 0.4688, 0.7, 0.4688, 0.75, 0.4375, 0.75, 0.4375, 0.7, 0.4688, 0.75, 0.4688, 0.8, 0.4375, 0.8, 0.4375, 0.75, 0.4688, 0.8, 0.4688, 0.85, 0.4375, 0.85, 0.4375, 0.8, 0.4688, 0.85, 0.4688, 0.9, 0.4375, 0.9, 0.4375, 0.85, 0.4688, 0.9, 0.4688, 0.95, 0.4375, 0.95, 0.4375, 0.9, 0.5, 0.5, 0.5, 0.55, 0.4688, 0.55, 0.4688, 0.5, 0.5, 0.55, 0.5, 0.6, 0.4688, 0.6, 0.4688, 0.55, 0.5, 0.6, 0.5, 0.65, 0.4688, 0.65, 0.4688, 0.6, 0.5, 0.65, 0.5, 0.7, 0.4688, 0.7, 0.4688, 0.65, 0.5, 0.7, 0.5, 0.75, 0.4688, 0.75, 0.4688, 0.7, 0.5, 0.75, 0.5, 0.8, 0.4688, 0.8, 0.4688, 0.75, 0.5, 0.8, 0.5, 0.85, 0.4688, 0.85, 0.4688, 0.8, 0.5, 0.85, 0.5, 0.9, 0.4688, 0.9, 0.4688, 0.85, 0.5, 0.9, 0.5, 0.95, 0.4688, 0.95, 0.4688, 0.9, 0.5312, 0.5, 0.5312, 0.55, 0.5, 0.55, 0.5, 0.5, 0.5312, 0.55, 0.5312, 0.6, 0.5, 0.6, 0.5, 0.55, 0.5312, 0.6, 0.5312, 0.65, 0.5, 0.65, 0.5, 0.6, 0.5312, 0.65, 0.5312, 0.7, 0.5, 0.7, 0.5, 0.65, 0.5312, 0.7, 0.5312, 0.75, 0.5, 0.75, 0.5, 0.7, 0.5312, 0.75, 0.5312, 0.8, 0.5, 0.8, 0.5, 0.75, 0.5312, 0.8, 0.5312, 0.85, 0.5, 0.85, 0.5, 0.8, 0.5312, 0.85, 0.5312, 0.9, 0.5, 0.9, 0.5, 0.85, 0.5312, 0.9, 0.5312, 0.95, 0.5, 0.95, 0.5, 0.9, 0.5625, 0.5, 0.5625, 0.55, 0.5312, 0.55, 0.5312, 0.5, 0.5625, 0.55, 0.5625, 0.6, 0.5312, 0.6, 0.5312, 0.55, 0.5625, 0.6, 0.5625, 0.65, 0.5312, 0.65, 0.5312, 0.6, 0.5625, 0.65, 0.5625, 0.7, 0.5312, 0.7, 0.5312, 0.65, 0.5625, 0.7, 0.5625, 0.75, 0.5312, 0.75, 0.5312, 0.7, 0.5625, 0.75, 0.5625, 0.8, 0.5312, 0.8, 0.5312, 0.75, 0.5625, 0.8, 0.5625, 0.85, 0.5312, 0.85, 0.5312, 0.8, 0.5625, 0.85, 0.5625, 0.9, 0.5312, 0.9, 0.5312, 0.85, 0.5625, 0.9, 0.5625, 0.95, 0.5312, 0.95, 0.5312, 0.9, 0.5938, 0.5, 0.5938, 0.55, 0.5625, 0.55, 0.5625, 0.5, 0.5938, 0.55, 0.5938, 0.6, 0.5625, 0.6, 0.5625, 0.55, 0.5938, 0.6, 0.5938, 0.65, 0.5625, 0.65, 0.5625, 0.6, 0.5938, 0.65, 0.5938, 0.7, 0.5625, 0.7, 0.5625, 0.65, 0.5938, 0.7, 0.5938, 0.75, 0.5625, 0.75, 0.5625, 0.7, 0.5938, 0.75, 0.5938, 0.8, 0.5625, 0.8, 0.5625, 0.75, 0.5938, 0.8, 0.5938, 0.85, 0.5625, 0.85, 0.5625, 0.8, 0.5938, 0.85, 0.5938, 0.9, 0.5625, 0.9, 0.5625, 0.85, 0.5938, 0.9, 0.5938, 0.95, 0.5625, 0.95, 0.5625, 0.9, 0.625, 0.5, 0.625, 0.55, 0.5938, 0.55, 0.5938, 0.5, 0.625, 0.55, 0.625, 0.6, 0.5938, 0.6, 0.5938, 0.55, 0.625, 0.6, 0.625, 0.65, 0.5938, 0.65, 0.5938, 0.6, 0.625, 0.65, 0.625, 0.7, 0.5938, 0.7, 0.5938, 0.65, 0.625, 0.7, 0.625, 0.75, 0.5938, 0.75, 0.5938, 0.7, 0.625, 0.75, 0.625, 0.8, 0.5938, 0.8, 0.5938, 0.75, 0.625, 0.8, 0.625, 0.85, 0.5938, 0.85, 0.5938, 0.8, 0.625, 0.85, 0.625, 0.9, 0.5938, 0.9, 0.5938, 0.85, 0.625, 0.9, 0.625, 0.95, 0.5938, 0.95, 0.5938, 0.9, 0.6562, 0.5, 0.6562, 0.55, 0.625, 0.55, 0.625, 0.5, 0.6562, 0.55, 0.6562, 0.6, 0.625, 0.6, 0.625, 0.55, 0.6562, 0.6, 0.6563, 0.65, 0.625, 0.65, 0.625, 0.6, 0.6563, 0.65, 0.6563, 0.7, 0.625, 0.7, 0.625, 0.65, 0.6563, 0.7, 0.6562, 0.75, 0.625, 0.75, 0.625, 0.7, 0.6562, 0.75, 0.6562, 0.8, 0.625, 0.8, 0.625, 0.75, 0.6562, 0.8, 0.6562, 0.85, 0.625, 0.85, 0.625, 0.8, 0.6562, 0.85, 0.6562, 0.9, 0.625, 0.9, 0.625, 0.85, 0.6562, 0.9, 0.6562, 0.95, 0.625, 0.95, 0.625, 0.9, 0.6875, 0.5, 0.6875, 0.55, 0.6562, 0.55, 0.6562, 0.5, 0.6875, 0.55, 0.6875, 0.6, 0.6562, 0.6, 0.6562, 0.55, 0.6875, 0.6, 0.6875, 0.65, 0.6563, 0.65, 0.6562, 0.6, 0.6875, 0.65, 0.6875, 0.7, 0.6563, 0.7, 0.6563, 0.65, 0.6875, 0.7, 0.6875, 0.75, 0.6562, 0.75, 0.6563, 0.7, 0.6875, 0.75, 0.6875, 0.8, 0.6562, 0.8, 0.6562, 0.75, 0.6875, 0.8, 0.6875, 0.85, 0.6562, 0.85, 0.6562, 0.8, 0.6875, 0.85, 0.6875, 0.9, 0.6562, 0.9, 0.6562, 0.85, 0.6875, 0.9, 0.6875, 0.95, 0.6562, 0.95, 0.6562, 0.9, 0.7188, 0.5, 0.7188, 0.55, 0.6875, 0.55, 0.6875, 0.5, 0.7188, 0.55, 0.7188, 0.6, 0.6875, 0.6, 0.6875, 0.55, 0.7188, 0.6, 0.7188, 0.65, 0.6875, 0.65, 0.6875, 0.6, 0.7188, 0.65, 0.7188, 0.7, 0.6875, 0.7, 0.6875, 0.65, 0.7188, 0.7, 0.7188, 0.75, 0.6875, 0.75, 0.6875, 0.7, 0.7188, 0.75, 0.7188, 0.8, 0.6875, 0.8, 0.6875, 0.75, 0.7188, 0.8, 0.7187, 0.85, 0.6875, 0.85, 0.6875, 0.8, 0.7187, 0.85, 0.7187, 0.9, 0.6875, 0.9, 0.6875, 0.85, 0.7187, 0.9, 0.7187, 0.95, 0.6875, 0.95, 0.6875, 0.9, 0.75, 0.5, 0.75, 0.55, 0.7188, 0.55, 0.7188, 0.5, 0.75, 0.55, 0.75, 0.6, 0.7188, 0.6, 0.7188, 0.55, 0.75, 0.6, 0.75, 0.65, 0.7188, 0.65, 0.7188, 0.6, 0.75, 0.65, 0.75, 0.7, 0.7188, 0.7, 0.7188, 0.65, 0.75, 0.7, 0.75, 0.75, 0.7188, 0.75, 0.7188, 0.7, 0.75, 0.75, 0.75, 0.8, 0.7188, 0.8, 0.7188, 0.75, 0.75, 0.8, 0.75, 0.85, 0.7187, 0.85, 0.7188, 0.8, 0.75, 0.85, 0.75, 0.9, 0.7187, 0.9, 0.7187, 0.85, 0.75, 0.9, 0.75, 0.95, 0.7187, 0.95, 0.7187, 0.9, 0.7812, 0.5, 0.7812, 0.55, 0.75, 0.55, 0.75, 0.5, 0.7812, 0.55, 0.7812, 0.6, 0.75, 0.6, 0.75, 0.55, 0.7812, 0.6, 0.7812, 0.65, 0.75, 0.65, 0.75, 0.6, 0.7812, 0.65, 0.7812, 0.7, 0.75, 0.7, 0.75, 0.65, 0.7812, 0.7, 0.7812, 0.75, 0.75, 0.75, 0.75, 0.7, 0.7812, 0.75, 0.7813, 0.8, 0.75, 0.8, 0.75, 0.75, 0.7813, 0.8, 0.7813, 0.85, 0.75, 0.85, 0.75, 0.8, 0.7813, 0.85, 0.7813, 0.9, 0.75, 0.9, 0.75, 0.85, 0.7813, 0.9, 0.7812, 0.95, 0.75, 0.95, 0.75, 0.9, 0.8125, 0.5, 0.8125, 0.55, 0.7812, 0.55, 0.7812, 0.5, 0.8125, 0.55, 0.8125, 0.6, 0.7812, 0.6, 0.7812, 0.55, 0.8125, 0.6, 0.8125, 0.65, 0.7812, 0.65, 0.7812, 0.6, 0.8125, 0.65, 0.8125, 0.7, 0.7812, 0.7, 0.7812, 0.65, 0.8125, 0.7, 0.8125, 0.75, 0.7812, 0.75, 0.7812, 0.7, 0.8125, 0.75, 0.8125, 0.8, 0.7813, 0.8, 0.7812, 0.75, 0.8125, 0.8, 0.8125, 0.85, 0.7813, 0.85, 0.7813, 0.8, 0.8125, 0.85, 0.8125, 0.9, 0.7813, 0.9, 0.7813, 0.85, 0.8125, 0.9, 0.8125, 0.95, 0.7812, 0.95, 0.7813, 0.9, 0.8438, 0.5, 0.8438, 0.55, 0.8125, 0.55, 0.8125, 0.5, 0.8438, 0.55, 0.8437, 0.6, 0.8125, 0.6, 0.8125, 0.55, 0.8437, 0.6, 0.8438, 0.65, 0.8125, 0.65, 0.8125, 0.6, 0.8438, 0.65, 0.8438, 0.7, 0.8125, 0.7, 0.8125, 0.65, 0.8438, 0.7, 0.8438, 0.75, 0.8125, 0.75, 0.8125, 0.7, 0.8438, 0.75, 0.8438, 0.8, 0.8125, 0.8, 0.8125, 0.75, 0.8438, 0.8, 0.8438, 0.85, 0.8125, 0.85, 0.8125, 0.8, 0.8438, 0.85, 0.8438, 0.9, 0.8125, 0.9, 0.8125, 0.85, 0.8438, 0.9, 0.8438, 0.95, 0.8125, 0.95, 0.8125, 0.9, 0.875, 0.5, 0.875, 0.55, 0.8438, 0.55, 0.8438, 0.5, 0.875, 0.55, 0.875, 0.6, 0.8437, 0.6, 0.8438, 0.55, 0.875, 0.6, 0.875, 0.65, 0.8438, 0.65, 0.8437, 0.6, 0.875, 0.65, 0.875, 0.7, 0.8438, 0.7, 0.8438, 0.65, 0.875, 0.7, 0.875, 0.75, 0.8438, 0.75, 0.8438, 0.7, 0.875, 0.75, 0.875, 0.8, 0.8438, 0.8, 0.8438, 0.75, 0.875, 0.8, 0.875, 0.85, 0.8438, 0.85, 0.8438, 0.8, 0.875, 0.85, 0.875, 0.9, 0.8438, 0.9, 0.8438, 0.85, 0.875, 0.9, 0.875, 0.95, 0.8438, 0.95, 0.8438, 0.9, 0.9062, 0.5, 0.9062, 0.55, 0.875, 0.55, 0.875, 0.5, 0.9062, 0.55, 0.9062, 0.6, 0.875, 0.6, 0.875, 0.55, 0.9062, 0.6, 0.9062, 0.65, 0.875, 0.65, 0.875, 0.6, 0.9062, 0.65, 0.9062, 0.7, 0.875, 0.7, 0.875, 0.65, 0.9062, 0.7, 0.9062, 0.75, 0.875, 0.75, 0.875, 0.7, 0.9062, 0.75, 0.9062, 0.8, 0.875, 0.8, 0.875, 0.75, 0.9062, 0.8, 0.9062, 0.85, 0.875, 0.85, 0.875, 0.8, 0.9062, 0.85, 0.9062, 0.9, 0.875, 0.9, 0.875, 0.85, 0.9062, 0.9, 0.9062, 0.95, 0.875, 0.95, 0.875, 0.9, 0.9375, 0.5, 0.9375, 0.55, 0.9062, 0.55, 0.9062, 0.5, 0.9375, 0.55, 0.9375, 0.6, 0.9062, 0.6, 0.9062, 0.55, 0.9375, 0.6, 0.9375, 0.65, 0.9062, 0.65, 0.9062, 0.6, 0.9375, 0.65, 0.9375, 0.7, 0.9062, 0.7, 0.9062, 0.65, 0.9375, 0.7, 0.9375, 0.75, 0.9062, 0.75, 0.9062, 0.7, 0.9375, 0.75, 0.9375, 0.8, 0.9062, 0.8, 0.9062, 0.75, 0.9375, 0.8, 0.9375, 0.85, 0.9062, 0.85, 0.9062, 0.8, 0.9375, 0.85, 0.9375, 0.9, 0.9062, 0.9, 0.9062, 0.85, 0.9375, 0.9, 0.9375, 0.95, 0.9062, 0.95, 0.9062, 0.9, 0.9688, 0.5, 0.9688, 0.55, 0.9375, 0.55, 0.9375, 0.5, 0.9688, 0.55, 0.9688, 0.6, 0.9375, 0.6, 0.9375, 0.55, 0.9688, 0.6, 0.9688, 0.65, 0.9375, 0.65, 0.9375, 0.6, 0.9688, 0.65, 0.9688, 0.7, 0.9375, 0.7, 0.9375, 0.65, 0.9688, 0.7, 0.9688, 0.75, 0.9375, 0.75, 0.9375, 0.7, 0.9688, 0.75, 0.9688, 0.8, 0.9375, 0.8, 0.9375, 0.75, 0.9688, 0.8, 0.9688, 0.85, 0.9375, 0.85, 0.9375, 0.8, 0.9688, 0.85, 0.9688, 0.9, 0.9375, 0.9, 0.9375, 0.85, 0.9688, 0.9, 0.9688, 0.95, 0.9375, 0.95, 0.9375, 0.9, 1.0, 0.5, 1.0, 0.55, 0.9688, 0.55, 0.9688, 0.5, 1.0, 0.55, 1.0, 0.6, 0.9688, 0.6, 0.9688, 0.55, 1.0, 0.6, 1.0, 0.65, 0.9688, 0.65, 0.9688, 0.6, 1.0, 0.65, 1.0, 0.7, 0.9688, 0.7, 0.9688, 0.65, 1.0, 0.7, 1.0, 0.75, 0.9688, 0.75, 0.9688, 0.7, 1.0, 0.75, 1.0, 0.8, 0.9688, 0.8, 0.9688, 0.75, 1.0, 0.8, 1.0, 0.85, 0.9688, 0.85, 0.9688, 0.8, 1.0, 0.85, 1.0, 0.9, 0.9688, 0.9, 0.9688, 0.85, 1.0, 0.9, 1.0, 0.95, 0.9688, 0.95, 0.9688, 0.9])
me_cylinder.update()
arm_armature = bpy.data.armatures.new('Armature')  # bones are not reproduced

# ---- objects
ob_cylinder = bpy.data.objects.new('Cylinder', me_cylinder)
ob_armature = bpy.data.objects.new('Armature', arm_armature)

# ---- transforms, parenting, visibility, modifiers, constraints
ob_cylinder.parent = ob_armature
ob_cylinder.location = (0.0, 0.0, 1.0)
_vg = ob_cylinder.vertex_groups.new(name='Bone')
for _i, _w in zip([0, 2, 4, 6, 8, 10, 12, 14, 16, 18, 20, 22, 24, 26, 28, 30, 32, 34, 36, 38, 40, 42, 44, 46, 48, 50, 52, 54, 56, 58, 60, 62, 64, 81, 90, 99, 108, 117, 126, 135, 144, 153, 162, 171, 180, 189, 198, 207, 216, 225, 234, 243, 252, 261, 270, 279, 288, 297, 306, 315, 324, 333, 342, 351], [0.9992, 0.9992, 0.9992, 0.9992, 0.9992, 0.9992, 0.9992, 0.9992, 0.9992, 0.9992, 0.9992, 0.9992, 0.9992, 0.9992, 0.9992, 0.9992, 0.9992, 0.9992, 0.9992, 0.9992, 0.9992, 0.9992, 0.9992, 0.9992, 0.9992, 0.9992, 0.9992, 0.9992, 0.9992, 0.9992, 0.9992, 0.9992, 0.5, 0.5, 0.5, 0.5, 0.5, 0.5, 0.5, 0.5, 0.5, 0.5, 0.5, 0.5, 0.5, 0.5, 0.5, 0.5, 0.5, 0.5, 0.5, 0.5, 0.5, 0.5, 0.5, 0.5, 0.5, 0.5, 0.5, 0.5, 0.5, 0.5, 0.5, 0.5]): _vg.add([_i], _w, 'REPLACE')
_vg = ob_cylinder.vertex_groups.new(name='Bone.010')
for _i, _w in zip([64, 65, 80, 81, 89, 90, 98, 99, 107, 108, 116, 117, 125, 126, 134, 135, 143, 144, 152, 153, 161, 162, 170, 171, 179, 180, 188, 189, 197, 198, 206, 207, 215, 216, 224, 225, 233, 234, 242, 243, 251, 252, 260, 261, 269, 270, 278, 279, 287, 288, 296, 297, 305, 306, 314, 315, 323, 324, 332, 333, 341, 342, 350, 351], [0.4998, 0.4998, 0.4998, 0.4998, 0.4998, 0.4998, 0.4998, 0.4998, 0.4998, 0.4998, 0.4998, 0.4998, 0.4998, 0.4998, 0.4998, 0.4998, 0.4998, 0.4998, 0.4998, 0.4998, 0.4998, 0.4998, 0.4998, 0.4998, 0.4998, 0.4998, 0.4998, 0.4998, 0.4998, 0.4998, 0.4998, 0.4998, 0.4998, 0.4998, 0.4998, 0.4998, 0.4998, 0.4998, 0.4998, 0.4998, 0.4998, 0.4998, 0.4998, 0.4998, 0.4998, 0.4998, 0.4998, 0.4998, 0.4998, 0.4998, 0.4998, 0.4998, 0.4998, 0.4998, 0.4998, 0.4998, 0.4998, 0.4998, 0.4998, 0.4998, 0.4998, 0.4998, 0.4998, 0.4998]): _vg.add([_i], _w, 'REPLACE')
_vg = ob_cylinder.vertex_groups.new(name='Bone.009')
for _i, _w in zip([65, 66, 79, 80, 88, 89, 97, 98, 106, 107, 115, 116, 124, 125, 133, 134, 142, 143, 151, 152, 160, 161, 169, 170, 178, 179, 187, 188, 196, 197, 205, 206, 214, 215, 223, 224, 232, 233, 241, 242, 250, 251, 259, 260, 268, 269, 277, 278, 286, 287, 295, 296, 304, 305, 313, 314, 322, 323, 331, 332, 340, 341, 349, 350], [0.4998, 0.4998, 0.4998, 0.4998, 0.4998, 0.4998, 0.4998, 0.4998, 0.4998, 0.4998, 0.4998, 0.4998, 0.4998, 0.4998, 0.4998, 0.4998, 0.4998, 0.4998, 0.4998, 0.4998, 0.4998, 0.4998, 0.4998, 0.4998, 0.4998, 0.4998, 0.4998, 0.4998, 0.4998, 0.4998, 0.4998, 0.4998, 0.4998, 0.4998, 0.4998, 0.4998, 0.4998, 0.4998, 0.4998, 0.4998, 0.4998, 0.4998, 0.4998, 0.4998, 0.4998, 0.4998, 0.4998, 0.4998, 0.4998, 0.4998, 0.4998, 0.4998, 0.4998, 0.4998, 0.4998, 0.4998, 0.4998, 0.4998, 0.4998, 0.4998, 0.4998, 0.4998, 0.4998, 0.4998]): _vg.add([_i], _w, 'REPLACE')
_vg = ob_cylinder.vertex_groups.new(name='Bone.008')
for _i, _w in zip([66, 67, 78, 79, 87, 88, 96, 97, 105, 106, 114, 115, 123, 124, 132, 133, 141, 142, 150, 151, 159, 160, 168, 169, 177, 178, 186, 187, 195, 196, 204, 205, 213, 214, 222, 223, 231, 232, 240, 241, 249, 250, 258, 259, 267, 268, 276, 277, 285, 286, 294, 295, 303, 304, 312, 313, 321, 322, 330, 331, 339, 340, 348, 349], [0.4998, 0.4998, 0.4998, 0.4998, 0.4998, 0.4998, 0.4998, 0.4998, 0.4998, 0.4998, 0.4998, 0.4998, 0.4998, 0.4998, 0.4998, 0.4998, 0.4998, 0.4998, 0.4998, 0.4998, 0.4998, 0.4998, 0.4998, 0.4998, 0.4998, 0.4998, 0.4998, 0.4998, 0.4998, 0.4998, 0.4998, 0.4998, 0.4998, 0.4998, 0.4998, 0.4998, 0.4998, 0.4998, 0.4998, 0.4998, 0.4998, 0.4998, 0.4998, 0.4998, 0.4998, 0.4998, 0.4998, 0.4998, 0.4998, 0.4998, 0.4998, 0.4998, 0.4998, 0.4998, 0.4998, 0.4998, 0.4998, 0.4998, 0.4998, 0.4998, 0.4998, 0.4998, 0.4998, 0.4998]): _vg.add([_i], _w, 'REPLACE')
_vg = ob_cylinder.vertex_groups.new(name='Bone.007')
for _i, _w in zip([67, 68, 77, 78, 86, 87, 95, 96, 104, 105, 113, 114, 122, 123, 131, 132, 140, 141, 149, 150, 158, 159, 167, 168, 176, 177, 185, 186, 194, 195, 203, 204, 212, 213, 221, 222, 230, 231, 239, 240, 248, 249, 257, 258, 266, 267, 275, 276, 284, 285, 293, 294, 302, 303, 311, 312, 320, 321, 329, 330, 338, 339, 347, 348], [0.4998, 0.4998, 0.4998, 0.4998, 0.4998, 0.4998, 0.4998, 0.4998, 0.4998, 0.4998, 0.4998, 0.4998, 0.4998, 0.4998, 0.4998, 0.4998, 0.4998, 0.4998, 0.4998, 0.4998, 0.4998, 0.4998, 0.4998, 0.4998, 0.4998, 0.4998, 0.4998, 0.4998, 0.4998, 0.4998, 0.4998, 0.4998, 0.4998, 0.4998, 0.4998, 0.4998, 0.4998, 0.4998, 0.4998, 0.4998, 0.4998, 0.4998, 0.4998, 0.4998, 0.4998, 0.4998, 0.4998, 0.4998, 0.4998, 0.4998, 0.4998, 0.4998, 0.4998, 0.4998, 0.4998, 0.4998, 0.4998, 0.4998, 0.4998, 0.4998, 0.4998, 0.4998, 0.4998, 0.4998]): _vg.add([_i], _w, 'REPLACE')
_vg = ob_cylinder.vertex_groups.new(name='Bone.006')
for _i, _w in zip([68, 69, 76, 77, 85, 86, 94, 95, 103, 104, 112, 113, 121, 122, 130, 131, 139, 140, 148, 149, 157, 158, 166, 167, 175, 176, 184, 185, 193, 194, 202, 203, 211, 212, 220, 221, 229, 230, 238, 239, 247, 248, 256, 257, 265, 266, 274, 275, 283, 284, 292, 293, 301, 302, 310, 311, 319, 320, 328, 329, 337, 338, 346, 347], [0.4998, 0.4998, 0.4998, 0.4998, 0.4998, 0.4998, 0.4998, 0.4998, 0.4998, 0.4998, 0.4998, 0.4998, 0.4998, 0.4998, 0.4998, 0.4998, 0.4998, 0.4998, 0.4998, 0.4998, 0.4998, 0.4998, 0.4998, 0.4998, 0.4998, 0.4998, 0.4998, 0.4998, 0.4998, 0.4998, 0.4998, 0.4998, 0.4998, 0.4998, 0.4998, 0.4998, 0.4998, 0.4998, 0.4998, 0.4998, 0.4998, 0.4998, 0.4998, 0.4998, 0.4998, 0.4998, 0.4998, 0.4998, 0.4998, 0.4998, 0.4998, 0.4998, 0.4998, 0.4998, 0.4998, 0.4998, 0.4998, 0.4998, 0.4998, 0.4998, 0.4998, 0.4998, 0.4998, 0.4998]): _vg.add([_i], _w, 'REPLACE')
_vg = ob_cylinder.vertex_groups.new(name='Bone.005')
for _i, _w in zip([69, 70, 75, 76, 84, 85, 93, 94, 102, 103, 111, 112, 120, 121, 129, 130, 138, 139, 147, 148, 156, 157, 165, 166, 174, 175, 183, 184, 192, 193, 201, 202, 210, 211, 219, 220, 228, 229, 237, 238, 246, 247, 255, 256, 264, 265, 273, 274, 282, 283, 291, 292, 300, 301, 309, 310, 318, 319, 327, 328, 336, 337, 345, 346], [0.4998, 0.4998, 0.4998, 0.4998, 0.4998, 0.4998, 0.4998, 0.4998, 0.4998, 0.4998, 0.4998, 0.4998, 0.4998, 0.4998, 0.4998, 0.4998, 0.4998, 0.4998, 0.4998, 0.4998, 0.4998, 0.4998, 0.4998, 0.4998, 0.4998, 0.4998, 0.4998, 0.4998, 0.4998, 0.4998, 0.4998, 0.4998, 0.4998, 0.4998, 0.4998, 0.4998, 0.4998, 0.4998, 0.4998, 0.4998, 0.4998, 0.4998, 0.4998, 0.4998, 0.4998, 0.4998, 0.4998, 0.4998, 0.4998, 0.4998, 0.4998, 0.4998, 0.4998, 0.4998, 0.4998, 0.4998, 0.4998, 0.4998, 0.4998, 0.4998, 0.4998, 0.4998, 0.4998, 0.4998]): _vg.add([_i], _w, 'REPLACE')
_vg = ob_cylinder.vertex_groups.new(name='Bone.004')
for _i, _w in zip([70, 71, 74, 75, 83, 84, 92, 93, 101, 102, 110, 111, 119, 120, 128, 129, 137, 138, 146, 147, 155, 156, 164, 165, 173, 174, 182, 183, 191, 192, 200, 201, 209, 210, 218, 219, 227, 228, 236, 237, 245, 246, 254, 255, 263, 264, 272, 273, 281, 282, 290, 291, 299, 300, 308, 309, 317, 318, 326, 327, 335, 336, 344, 345], [0.4998, 0.4998, 0.4998, 0.4998, 0.4998, 0.4998, 0.4998, 0.4998, 0.4998, 0.4998, 0.4998, 0.4998, 0.4998, 0.4998, 0.4998, 0.4998, 0.4998, 0.4998, 0.4998, 0.4998, 0.4998, 0.4998, 0.4998, 0.4998, 0.4998, 0.4998, 0.4998, 0.4998, 0.4998, 0.4998, 0.4998, 0.4998, 0.4998, 0.4998, 0.4998, 0.4998, 0.4998, 0.4998, 0.4998, 0.4998, 0.4998, 0.4998, 0.4998, 0.4998, 0.4998, 0.4998, 0.4998, 0.4998, 0.4998, 0.4998, 0.4998, 0.4998, 0.4998, 0.4998, 0.4998, 0.4998, 0.4998, 0.4998, 0.4998, 0.4998, 0.4998, 0.4998, 0.4998, 0.4998]): _vg.add([_i], _w, 'REPLACE')
_vg = ob_cylinder.vertex_groups.new(name='Bone.003')
for _i, _w in zip([71, 72, 73, 74, 82, 83, 91, 92, 100, 101, 109, 110, 118, 119, 127, 128, 136, 137, 145, 146, 154, 155, 163, 164, 172, 173, 181, 182, 190, 191, 199, 200, 208, 209, 217, 218, 226, 227, 235, 236, 244, 245, 253, 254, 262, 263, 271, 272, 280, 281, 289, 290, 298, 299, 307, 308, 316, 317, 325, 326, 334, 335, 343, 344], [0.4998, 0.4998, 0.4998, 0.4998, 0.4998, 0.4998, 0.4998, 0.4998, 0.4998, 0.4998, 0.4998, 0.4998, 0.4998, 0.4998, 0.4998, 0.4998, 0.4998, 0.4998, 0.4998, 0.4998, 0.4998, 0.4998, 0.4998, 0.4998, 0.4998, 0.4998, 0.4998, 0.4998, 0.4998, 0.4998, 0.4998, 0.4998, 0.4998, 0.4998, 0.4998, 0.4998, 0.4998, 0.4998, 0.4998, 0.4998, 0.4998, 0.4998, 0.4998, 0.4998, 0.4998, 0.4998, 0.4998, 0.4998, 0.4998, 0.4998, 0.4998, 0.4998, 0.4998, 0.4998, 0.4998, 0.4998, 0.4998, 0.4998, 0.4998, 0.4998, 0.4998, 0.4998, 0.4998, 0.4998]): _vg.add([_i], _w, 'REPLACE')
_vg = ob_cylinder.vertex_groups.new(name='Bone.002')
for _i, _w in zip([1, 3, 5, 7, 9, 11, 13, 15, 17, 19, 21, 23, 25, 27, 29, 31, 33, 35, 37, 39, 41, 43, 45, 47, 49, 51, 53, 55, 57, 59, 61, 63, 72, 73, 82, 91, 100, 109, 118, 127, 136, 145, 154, 163, 172, 181, 190, 199, 208, 217, 226, 235, 244, 253, 262, 271, 280, 289, 298, 307, 316, 325, 334, 343], [2.424e-32, 1.437e-29, 2.552e-27, 1.629e-25, 4.37e-24, 5.575e-23, 3.606e-22, 1.118e-21, 1.405e-21, 8.546e-22, 2.907e-22, 5.365e-23, 5.058e-24, 2.291e-25, 4.544e-27, 3.53e-29, 8.995e-32, 4.82e-35, 0.0, 0.0, 3.784e-44, 2.102e-44, 3.223e-44, 5.885e-44, 1.682e-44, 1.401e-45, 0.0, 0.0, 0.0, 3.346e-42, 3.782e-39, 1.144e-35, 0.4998, 0.4998, 0.4998, 0.4998, 0.4998, 0.4998, 0.4998, 0.4998, 0.4998, 0.4998, 0.4998, 0.4998, 0.4998, 0.4998, 0.4998, 0.4998, 0.4998, 0.4998, 0.4998, 0.4998, 0.4998, 0.4998, 0.4998, 0.4998, 0.4998, 0.4998, 0.4998, 0.4998, 0.4998, 0.4998, 0.4998, 0.4998]): _vg.add([_i], _w, 'REPLACE')
_vg = ob_cylinder.vertex_groups.new(name='Bone.001')
for _i, _w in zip([1, 3, 5, 7, 9, 11, 13, 15, 17, 19, 21, 23, 25, 27, 29, 31, 33, 35, 37, 39, 41, 43, 45, 47, 49, 51, 53, 55, 57, 59, 61, 63, 163, 172, 181, 190, 199, 208, 217, 226, 235, 244, 253, 262, 271, 280, 289, 298], [0.9939, 0.9911, 0.9875, 0.9834, 0.979, 0.9745, 0.9701, 0.9676, 0.9722, 0.9768, 0.9813, 0.9856, 0.9893, 0.9924, 0.9947, 0.9964, 0.9975, 0.9981, 0.9983, 0.9983, 0.998, 0.9973, 0.9961, 0.9965, 0.9979, 0.9987, 0.9991, 0.9992, 0.999, 0.9985, 0.9976, 0.9961, 0.006244, 0.007668, 0.009263, 0.01096, 0.01263, 0.01416, 0.01542, 0.01625, 0.0166, 0.01641, 0.01573, 0.01459, 0.01314, 0.01148, 0.00977, 0.008134]): _vg.add([_i], _w, 'REPLACE')
_m = ob_cylinder.modifiers.new('Armature', 'ARMATURE')
_m.object = ob_armature
ob_armature.location = (0.0, 0.0, 0.0)

# ---- collection membership
col_collection.objects.link(ob_cylinder)
col_collection.objects.link(ob_armature)

# ---- scene / render settings (as saved in the file)
scene.frame_start = 1; scene.frame_end = 250; scene.frame_set(1)
scene.render.engine = 'BLENDER_EEVEE_NEXT'
scene.cycles.sampling_pattern = 'TABULATED_SOBOL'
scene.view_settings.view_transform = 'Filmic'
bpy.context.view_layer.update()

# ---- added for rendering (the .blend has no active camera and no usable light): camera, sun
cam_auto = bpy.data.cameras.new('AutoCamera')
cam_auto.lens = 50.0
cam_auto.sensor_width = 36.0
cam_auto.clip_end = 1000.0
ob_auto_camera = bpy.data.objects.new('AutoCamera', cam_auto)
scene.collection.objects.link(ob_auto_camera)
ob_auto_camera.location = (1.85063, -2.22076, 2.48051)
ob_auto_camera.rotation_euler = (1.09748, -7.21219e-08, 0.694738)
scene.camera = ob_auto_camera
light_auto_sun = bpy.data.lights.new('AutoSun', 'SUN')
light_auto_sun.energy = 3.0
light_auto_sun.angle = 0.0523599
ob_auto_sun = bpy.data.objects.new('AutoSun', light_auto_sun)
scene.collection.objects.link(ob_auto_sun)
ob_auto_sun.rotation_euler = (0.872665, 0.174533, 0.523599)
bpy.context.view_layer.update()
